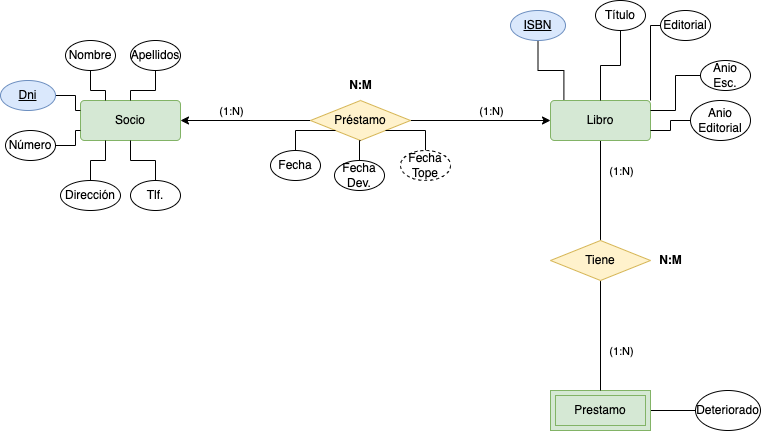

The diagram above was exported from draw.io. Its source (the exported page's mxGraphModel, read from the mxfile embedded in the PNG):
<mxGraphModel dx="1479" dy="1600" grid="1" gridSize="10" guides="1" tooltips="1" connect="1" arrows="1" fold="1" page="1" pageScale="1" pageWidth="827" pageHeight="1169" math="0" shadow="0">
  <root>
    <mxCell id="0" />
    <mxCell id="1" parent="0" />
    <mxCell id="tVLxL6eiQLW7DazVhXLX-49" style="edgeStyle=orthogonalEdgeStyle;rounded=0;orthogonalLoop=1;jettySize=auto;html=1;entryX=0;entryY=0.5;entryDx=0;entryDy=0;startArrow=none;startFill=0;endArrow=none;endFill=0;" parent="1" source="tVLxL6eiQLW7DazVhXLX-1" target="tVLxL6eiQLW7DazVhXLX-48" edge="1">
      <mxGeometry relative="1" as="geometry" />
    </mxCell>
    <mxCell id="tVLxL6eiQLW7DazVhXLX-1" value="Prestamo" style="shape=ext;margin=3;double=1;whiteSpace=wrap;html=1;align=center;fillColor=#d5e8d4;strokeColor=#82b366;" parent="1" vertex="1">
      <mxGeometry x="530" y="370" width="100" height="40" as="geometry" />
    </mxCell>
    <mxCell id="tVLxL6eiQLW7DazVhXLX-6" style="edgeStyle=orthogonalEdgeStyle;rounded=0;orthogonalLoop=1;jettySize=auto;html=1;entryX=0;entryY=0.5;entryDx=0;entryDy=0;endArrow=none;endFill=0;startArrow=classic;startFill=1;" parent="1" source="tVLxL6eiQLW7DazVhXLX-2" target="tVLxL6eiQLW7DazVhXLX-5" edge="1">
      <mxGeometry relative="1" as="geometry" />
    </mxCell>
    <mxCell id="tVLxL6eiQLW7DazVhXLX-10" value="(1:N)" style="edgeLabel;html=1;align=center;verticalAlign=middle;resizable=0;points=[];" parent="tVLxL6eiQLW7DazVhXLX-6" vertex="1" connectable="0">
      <mxGeometry x="0.1969" y="3" relative="1" as="geometry">
        <mxPoint x="-28" y="-7" as="offset" />
      </mxGeometry>
    </mxCell>
    <mxCell id="tVLxL6eiQLW7DazVhXLX-2" value="Socio" style="rounded=1;arcSize=10;whiteSpace=wrap;html=1;align=center;fillColor=#d5e8d4;strokeColor=#82b366;" parent="1" vertex="1">
      <mxGeometry x="60" y="80" width="100" height="40" as="geometry" />
    </mxCell>
    <mxCell id="tVLxL6eiQLW7DazVhXLX-8" style="edgeStyle=orthogonalEdgeStyle;rounded=0;orthogonalLoop=1;jettySize=auto;html=1;entryX=0.5;entryY=0;entryDx=0;entryDy=0;endArrow=none;endFill=0;" parent="1" source="tVLxL6eiQLW7DazVhXLX-3" target="tVLxL6eiQLW7DazVhXLX-4" edge="1">
      <mxGeometry relative="1" as="geometry" />
    </mxCell>
    <mxCell id="tVLxL6eiQLW7DazVhXLX-13" value="(1:N)" style="edgeLabel;html=1;align=center;verticalAlign=middle;resizable=0;points=[];" parent="tVLxL6eiQLW7DazVhXLX-8" vertex="1" connectable="0">
      <mxGeometry x="0.02" y="1" relative="1" as="geometry">
        <mxPoint x="19" y="-21" as="offset" />
      </mxGeometry>
    </mxCell>
    <mxCell id="tVLxL6eiQLW7DazVhXLX-3" value="Libro" style="rounded=1;arcSize=10;whiteSpace=wrap;html=1;align=center;fillColor=#d5e8d4;strokeColor=#82b366;" parent="1" vertex="1">
      <mxGeometry x="530" y="80" width="100" height="40" as="geometry" />
    </mxCell>
    <mxCell id="tVLxL6eiQLW7DazVhXLX-9" style="edgeStyle=orthogonalEdgeStyle;rounded=0;orthogonalLoop=1;jettySize=auto;html=1;endArrow=none;endFill=0;" parent="1" source="tVLxL6eiQLW7DazVhXLX-4" target="tVLxL6eiQLW7DazVhXLX-1" edge="1">
      <mxGeometry relative="1" as="geometry" />
    </mxCell>
    <mxCell id="tVLxL6eiQLW7DazVhXLX-14" value="(1:N)" style="edgeLabel;html=1;align=center;verticalAlign=middle;resizable=0;points=[];" parent="tVLxL6eiQLW7DazVhXLX-9" vertex="1" connectable="0">
      <mxGeometry y="1" relative="1" as="geometry">
        <mxPoint x="19" y="15" as="offset" />
      </mxGeometry>
    </mxCell>
    <mxCell id="tVLxL6eiQLW7DazVhXLX-4" value="Tiene" style="shape=rhombus;perimeter=rhombusPerimeter;whiteSpace=wrap;html=1;align=center;fillColor=#fff2cc;strokeColor=#d6b656;" parent="1" vertex="1">
      <mxGeometry x="530" y="220" width="100" height="40" as="geometry" />
    </mxCell>
    <mxCell id="tVLxL6eiQLW7DazVhXLX-7" style="edgeStyle=orthogonalEdgeStyle;rounded=0;orthogonalLoop=1;jettySize=auto;html=1;entryX=0;entryY=0.5;entryDx=0;entryDy=0;endArrow=classic;endFill=1;" parent="1" source="tVLxL6eiQLW7DazVhXLX-5" target="tVLxL6eiQLW7DazVhXLX-3" edge="1">
      <mxGeometry relative="1" as="geometry" />
    </mxCell>
    <mxCell id="tVLxL6eiQLW7DazVhXLX-11" value="(1:N)" style="edgeLabel;html=1;align=center;verticalAlign=middle;resizable=0;points=[];" parent="tVLxL6eiQLW7DazVhXLX-7" vertex="1" connectable="0">
      <mxGeometry x="0.04" y="3" relative="1" as="geometry">
        <mxPoint x="7" y="-7" as="offset" />
      </mxGeometry>
    </mxCell>
    <mxCell id="tVLxL6eiQLW7DazVhXLX-5" value="Préstamo" style="shape=rhombus;perimeter=rhombusPerimeter;whiteSpace=wrap;html=1;align=center;fillColor=#fff2cc;strokeColor=#d6b656;" parent="1" vertex="1">
      <mxGeometry x="290" y="80" width="100" height="40" as="geometry" />
    </mxCell>
    <mxCell id="tVLxL6eiQLW7DazVhXLX-12" value="&lt;b&gt;N:M&lt;/b&gt;" style="text;html=1;align=center;verticalAlign=middle;resizable=0;points=[];autosize=1;strokeColor=none;fillColor=none;" parent="1" vertex="1">
      <mxGeometry x="315" y="50" width="50" height="30" as="geometry" />
    </mxCell>
    <mxCell id="tVLxL6eiQLW7DazVhXLX-15" value="&lt;b&gt;N:M&lt;/b&gt;" style="text;html=1;align=center;verticalAlign=middle;resizable=0;points=[];autosize=1;strokeColor=none;fillColor=none;" parent="1" vertex="1">
      <mxGeometry x="625" y="225" width="50" height="30" as="geometry" />
    </mxCell>
    <mxCell id="tVLxL6eiQLW7DazVhXLX-19" style="edgeStyle=orthogonalEdgeStyle;rounded=0;orthogonalLoop=1;jettySize=auto;html=1;entryX=0;entryY=1;entryDx=0;entryDy=0;startArrow=none;startFill=0;endArrow=none;endFill=0;" parent="1" source="tVLxL6eiQLW7DazVhXLX-16" target="tVLxL6eiQLW7DazVhXLX-5" edge="1">
      <mxGeometry relative="1" as="geometry" />
    </mxCell>
    <mxCell id="tVLxL6eiQLW7DazVhXLX-16" value="Fecha" style="ellipse;whiteSpace=wrap;html=1;align=center;" parent="1" vertex="1">
      <mxGeometry x="250" y="130" width="50" height="30" as="geometry" />
    </mxCell>
    <mxCell id="tVLxL6eiQLW7DazVhXLX-20" style="edgeStyle=orthogonalEdgeStyle;rounded=0;orthogonalLoop=1;jettySize=auto;html=1;startArrow=none;startFill=0;endArrow=none;endFill=0;" parent="1" source="tVLxL6eiQLW7DazVhXLX-17" target="tVLxL6eiQLW7DazVhXLX-5" edge="1">
      <mxGeometry relative="1" as="geometry" />
    </mxCell>
    <mxCell id="tVLxL6eiQLW7DazVhXLX-17" value="Fecha Dev." style="ellipse;whiteSpace=wrap;html=1;align=center;" parent="1" vertex="1">
      <mxGeometry x="314" y="140" width="50" height="30" as="geometry" />
    </mxCell>
    <mxCell id="tVLxL6eiQLW7DazVhXLX-21" style="edgeStyle=orthogonalEdgeStyle;rounded=0;orthogonalLoop=1;jettySize=auto;html=1;entryX=1;entryY=1;entryDx=0;entryDy=0;startArrow=none;startFill=0;endArrow=none;endFill=0;" parent="1" source="tVLxL6eiQLW7DazVhXLX-18" target="tVLxL6eiQLW7DazVhXLX-5" edge="1">
      <mxGeometry relative="1" as="geometry" />
    </mxCell>
    <mxCell id="tVLxL6eiQLW7DazVhXLX-18" value="Fecha Tope" style="ellipse;whiteSpace=wrap;html=1;align=center;dashed=1;" parent="1" vertex="1">
      <mxGeometry x="380" y="130" width="50" height="30" as="geometry" />
    </mxCell>
    <mxCell id="tVLxL6eiQLW7DazVhXLX-25" style="edgeStyle=orthogonalEdgeStyle;rounded=0;orthogonalLoop=1;jettySize=auto;html=1;entryX=0;entryY=0.25;entryDx=0;entryDy=0;startArrow=none;startFill=0;endArrow=none;endFill=0;" parent="1" source="tVLxL6eiQLW7DazVhXLX-22" target="tVLxL6eiQLW7DazVhXLX-2" edge="1">
      <mxGeometry relative="1" as="geometry" />
    </mxCell>
    <mxCell id="tVLxL6eiQLW7DazVhXLX-22" value="Dni" style="ellipse;whiteSpace=wrap;html=1;align=center;fontStyle=4;fillColor=#dae8fc;strokeColor=#6c8ebf;" parent="1" vertex="1">
      <mxGeometry x="-20" y="60" width="55" height="30" as="geometry" />
    </mxCell>
    <mxCell id="tVLxL6eiQLW7DazVhXLX-27" style="edgeStyle=orthogonalEdgeStyle;rounded=0;orthogonalLoop=1;jettySize=auto;html=1;entryX=0;entryY=0.75;entryDx=0;entryDy=0;startArrow=none;startFill=0;endArrow=none;endFill=0;" parent="1" source="tVLxL6eiQLW7DazVhXLX-23" target="tVLxL6eiQLW7DazVhXLX-2" edge="1">
      <mxGeometry relative="1" as="geometry" />
    </mxCell>
    <mxCell id="tVLxL6eiQLW7DazVhXLX-23" value="Número" style="ellipse;whiteSpace=wrap;html=1;align=center;" parent="1" vertex="1">
      <mxGeometry x="-15" y="110" width="50" height="30" as="geometry" />
    </mxCell>
    <mxCell id="tVLxL6eiQLW7DazVhXLX-31" style="edgeStyle=orthogonalEdgeStyle;rounded=0;orthogonalLoop=1;jettySize=auto;html=1;entryX=0.25;entryY=0;entryDx=0;entryDy=0;startArrow=none;startFill=0;endArrow=none;endFill=0;" parent="1" source="tVLxL6eiQLW7DazVhXLX-24" target="tVLxL6eiQLW7DazVhXLX-2" edge="1">
      <mxGeometry relative="1" as="geometry" />
    </mxCell>
    <mxCell id="tVLxL6eiQLW7DazVhXLX-24" value="Nombre" style="ellipse;whiteSpace=wrap;html=1;align=center;" parent="1" vertex="1">
      <mxGeometry x="45" y="20" width="50" height="30" as="geometry" />
    </mxCell>
    <mxCell id="tVLxL6eiQLW7DazVhXLX-32" style="edgeStyle=orthogonalEdgeStyle;rounded=0;orthogonalLoop=1;jettySize=auto;html=1;entryX=0.5;entryY=0;entryDx=0;entryDy=0;startArrow=none;startFill=0;endArrow=none;endFill=0;" parent="1" source="tVLxL6eiQLW7DazVhXLX-28" target="tVLxL6eiQLW7DazVhXLX-2" edge="1">
      <mxGeometry relative="1" as="geometry" />
    </mxCell>
    <mxCell id="tVLxL6eiQLW7DazVhXLX-28" value="Apellidos" style="ellipse;whiteSpace=wrap;html=1;align=center;" parent="1" vertex="1">
      <mxGeometry x="110" y="20" width="50" height="30" as="geometry" />
    </mxCell>
    <mxCell id="tVLxL6eiQLW7DazVhXLX-33" style="edgeStyle=orthogonalEdgeStyle;rounded=0;orthogonalLoop=1;jettySize=auto;html=1;entryX=0.25;entryY=1;entryDx=0;entryDy=0;startArrow=none;startFill=0;endArrow=none;endFill=0;" parent="1" source="tVLxL6eiQLW7DazVhXLX-29" target="tVLxL6eiQLW7DazVhXLX-2" edge="1">
      <mxGeometry relative="1" as="geometry" />
    </mxCell>
    <mxCell id="tVLxL6eiQLW7DazVhXLX-29" value="Dirección" style="ellipse;whiteSpace=wrap;html=1;align=center;" parent="1" vertex="1">
      <mxGeometry x="40" y="160" width="60" height="30" as="geometry" />
    </mxCell>
    <mxCell id="tVLxL6eiQLW7DazVhXLX-34" style="edgeStyle=orthogonalEdgeStyle;rounded=0;orthogonalLoop=1;jettySize=auto;html=1;entryX=0.5;entryY=1;entryDx=0;entryDy=0;startArrow=none;startFill=0;endArrow=none;endFill=0;" parent="1" source="tVLxL6eiQLW7DazVhXLX-30" target="tVLxL6eiQLW7DazVhXLX-2" edge="1">
      <mxGeometry relative="1" as="geometry" />
    </mxCell>
    <mxCell id="tVLxL6eiQLW7DazVhXLX-30" value="Tlf." style="ellipse;whiteSpace=wrap;html=1;align=center;" parent="1" vertex="1">
      <mxGeometry x="110" y="160" width="50" height="30" as="geometry" />
    </mxCell>
    <mxCell id="tVLxL6eiQLW7DazVhXLX-40" style="edgeStyle=orthogonalEdgeStyle;rounded=0;orthogonalLoop=1;jettySize=auto;html=1;entryX=0.134;entryY=-0.02;entryDx=0;entryDy=0;entryPerimeter=0;startArrow=none;startFill=0;endArrow=none;endFill=0;" parent="1" source="tVLxL6eiQLW7DazVhXLX-35" target="tVLxL6eiQLW7DazVhXLX-3" edge="1">
      <mxGeometry relative="1" as="geometry" />
    </mxCell>
    <mxCell id="tVLxL6eiQLW7DazVhXLX-35" value="ISBN" style="ellipse;whiteSpace=wrap;html=1;align=center;fontStyle=4;fillColor=#dae8fc;strokeColor=#6c8ebf;" parent="1" vertex="1">
      <mxGeometry x="490" y="-10" width="55" height="30" as="geometry" />
    </mxCell>
    <mxCell id="tVLxL6eiQLW7DazVhXLX-45" style="edgeStyle=orthogonalEdgeStyle;rounded=0;orthogonalLoop=1;jettySize=auto;html=1;startArrow=none;startFill=0;endArrow=none;endFill=0;" parent="1" source="tVLxL6eiQLW7DazVhXLX-36" edge="1">
      <mxGeometry relative="1" as="geometry">
        <mxPoint x="630" y="80" as="targetPoint" />
        <Array as="points">
          <mxPoint x="630" y="5" />
          <mxPoint x="630" y="80" />
        </Array>
      </mxGeometry>
    </mxCell>
    <mxCell id="tVLxL6eiQLW7DazVhXLX-36" value="Editorial" style="ellipse;whiteSpace=wrap;html=1;align=center;" parent="1" vertex="1">
      <mxGeometry x="640" y="-10" width="50" height="30" as="geometry" />
    </mxCell>
    <mxCell id="tVLxL6eiQLW7DazVhXLX-41" style="edgeStyle=orthogonalEdgeStyle;rounded=0;orthogonalLoop=1;jettySize=auto;html=1;entryX=0.5;entryY=0;entryDx=0;entryDy=0;startArrow=none;startFill=0;endArrow=none;endFill=0;" parent="1" source="tVLxL6eiQLW7DazVhXLX-37" target="tVLxL6eiQLW7DazVhXLX-3" edge="1">
      <mxGeometry relative="1" as="geometry" />
    </mxCell>
    <mxCell id="tVLxL6eiQLW7DazVhXLX-37" value="Título" style="ellipse;whiteSpace=wrap;html=1;align=center;" parent="1" vertex="1">
      <mxGeometry x="575" y="-20" width="50" height="30" as="geometry" />
    </mxCell>
    <mxCell id="tVLxL6eiQLW7DazVhXLX-43" style="edgeStyle=orthogonalEdgeStyle;rounded=0;orthogonalLoop=1;jettySize=auto;html=1;entryX=1;entryY=0.25;entryDx=0;entryDy=0;startArrow=none;startFill=0;endArrow=none;endFill=0;" parent="1" source="tVLxL6eiQLW7DazVhXLX-38" target="tVLxL6eiQLW7DazVhXLX-3" edge="1">
      <mxGeometry relative="1" as="geometry" />
    </mxCell>
    <mxCell id="tVLxL6eiQLW7DazVhXLX-38" value="Anio Esc." style="ellipse;whiteSpace=wrap;html=1;align=center;" parent="1" vertex="1">
      <mxGeometry x="680" y="40" width="50" height="30" as="geometry" />
    </mxCell>
    <mxCell id="tVLxL6eiQLW7DazVhXLX-44" style="edgeStyle=orthogonalEdgeStyle;rounded=0;orthogonalLoop=1;jettySize=auto;html=1;entryX=1;entryY=0.75;entryDx=0;entryDy=0;startArrow=none;startFill=0;endArrow=none;endFill=0;" parent="1" source="tVLxL6eiQLW7DazVhXLX-39" target="tVLxL6eiQLW7DazVhXLX-3" edge="1">
      <mxGeometry relative="1" as="geometry" />
    </mxCell>
    <mxCell id="tVLxL6eiQLW7DazVhXLX-39" value="Anio Editorial" style="ellipse;whiteSpace=wrap;html=1;align=center;" parent="1" vertex="1">
      <mxGeometry x="670" y="80" width="60" height="40" as="geometry" />
    </mxCell>
    <mxCell id="tVLxL6eiQLW7DazVhXLX-48" value="Deteriorado" style="ellipse;whiteSpace=wrap;html=1;align=center;" parent="1" vertex="1">
      <mxGeometry x="675" y="370" width="65" height="40" as="geometry" />
    </mxCell>
  </root>
</mxGraphModel>